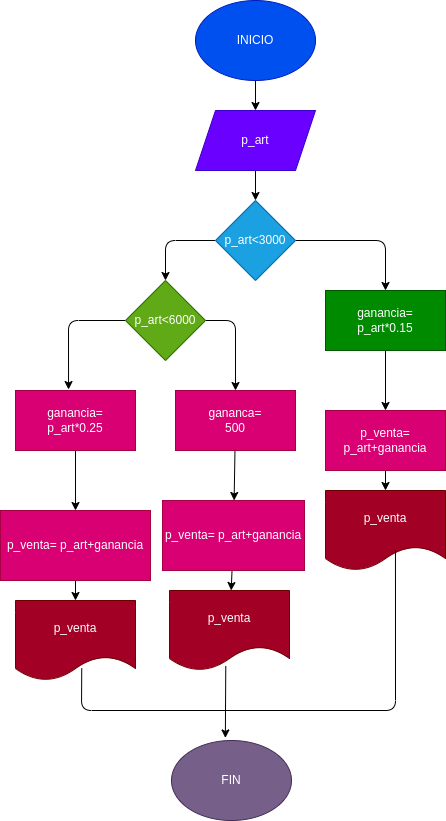

The diagram above was exported from draw.io. Its source (the exported page's mxGraphModel, read from the mxfile embedded in the PNG):
<mxGraphModel dx="913" dy="539" grid="1" gridSize="10" guides="1" tooltips="1" connect="1" arrows="1" fold="1" page="1" pageScale="1" pageWidth="827" pageHeight="1169" math="0" shadow="0">
  <root>
    <mxCell id="0" />
    <mxCell id="1" parent="0" />
    <mxCell id="30" value="" style="edgeStyle=none;html=1;" edge="1" parent="1" source="2" target="3">
      <mxGeometry relative="1" as="geometry" />
    </mxCell>
    <mxCell id="2" value="INICIO" style="ellipse;whiteSpace=wrap;html=1;fillColor=#0050ef;fontColor=#ffffff;strokeColor=#001DBC;" parent="1" vertex="1">
      <mxGeometry x="320" y="10" width="120" height="80" as="geometry" />
    </mxCell>
    <mxCell id="31" value="" style="edgeStyle=none;html=1;" edge="1" parent="1" source="3" target="5">
      <mxGeometry relative="1" as="geometry" />
    </mxCell>
    <mxCell id="3" value="p_art" style="shape=parallelogram;perimeter=parallelogramPerimeter;whiteSpace=wrap;html=1;fixedSize=1;fillColor=#6a00ff;fontColor=#ffffff;strokeColor=#3700CC;" vertex="1" parent="1">
      <mxGeometry x="320" y="120" width="120" height="60" as="geometry" />
    </mxCell>
    <mxCell id="10" style="edgeStyle=none;html=1;entryX=0.5;entryY=0;entryDx=0;entryDy=0;" edge="1" parent="1" source="5" target="6">
      <mxGeometry relative="1" as="geometry">
        <Array as="points">
          <mxPoint x="290" y="250" />
        </Array>
      </mxGeometry>
    </mxCell>
    <mxCell id="11" style="edgeStyle=none;html=1;entryX=0.5;entryY=0;entryDx=0;entryDy=0;" edge="1" parent="1" source="5" target="9">
      <mxGeometry relative="1" as="geometry">
        <Array as="points">
          <mxPoint x="510" y="250" />
        </Array>
      </mxGeometry>
    </mxCell>
    <mxCell id="5" value="p_art&amp;lt;3000" style="rhombus;whiteSpace=wrap;html=1;fillColor=#1ba1e2;fontColor=#ffffff;strokeColor=#006EAF;" vertex="1" parent="1">
      <mxGeometry x="340" y="210" width="80" height="80" as="geometry" />
    </mxCell>
    <mxCell id="12" style="edgeStyle=none;html=1;entryX=0.442;entryY=-0.016;entryDx=0;entryDy=0;entryPerimeter=0;" edge="1" parent="1" source="6" target="7">
      <mxGeometry relative="1" as="geometry">
        <Array as="points">
          <mxPoint x="193" y="330" />
        </Array>
      </mxGeometry>
    </mxCell>
    <mxCell id="13" style="edgeStyle=none;html=1;entryX=0.5;entryY=0;entryDx=0;entryDy=0;" edge="1" parent="1" source="6" target="8">
      <mxGeometry relative="1" as="geometry">
        <Array as="points">
          <mxPoint x="360" y="330" />
        </Array>
      </mxGeometry>
    </mxCell>
    <mxCell id="6" value="p_art&amp;lt;6000" style="rhombus;whiteSpace=wrap;html=1;fillColor=#60a917;fontColor=#ffffff;strokeColor=#2D7600;" vertex="1" parent="1">
      <mxGeometry x="250" y="290" width="80" height="80" as="geometry" />
    </mxCell>
    <mxCell id="22" value="" style="edgeStyle=none;html=1;" edge="1" parent="1" source="7" target="14">
      <mxGeometry relative="1" as="geometry" />
    </mxCell>
    <mxCell id="7" value="ganancia=&lt;br&gt;p_art*0.25" style="rounded=0;whiteSpace=wrap;html=1;fillColor=#d80073;fontColor=#ffffff;strokeColor=#A50040;" vertex="1" parent="1">
      <mxGeometry x="140" y="400" width="120" height="60" as="geometry" />
    </mxCell>
    <mxCell id="21" value="" style="edgeStyle=none;html=1;" edge="1" parent="1" source="8" target="16">
      <mxGeometry relative="1" as="geometry" />
    </mxCell>
    <mxCell id="8" value="gananca=&lt;br&gt;500" style="rounded=0;whiteSpace=wrap;html=1;fillColor=#d80073;fontColor=#ffffff;strokeColor=#A50040;" vertex="1" parent="1">
      <mxGeometry x="300" y="400" width="120" height="60" as="geometry" />
    </mxCell>
    <mxCell id="19" value="" style="edgeStyle=none;html=1;" edge="1" parent="1" source="9" target="18">
      <mxGeometry relative="1" as="geometry" />
    </mxCell>
    <mxCell id="9" value="ganancia=&lt;br&gt;p_art*0.15" style="rounded=0;whiteSpace=wrap;html=1;fillColor=#008a00;fontColor=#ffffff;strokeColor=#005700;" vertex="1" parent="1">
      <mxGeometry x="450" y="300" width="120" height="60" as="geometry" />
    </mxCell>
    <mxCell id="29" value="" style="edgeStyle=none;html=1;" edge="1" parent="1" source="14" target="23">
      <mxGeometry relative="1" as="geometry" />
    </mxCell>
    <mxCell id="14" value="p_venta= p_art+ganancia" style="rounded=0;whiteSpace=wrap;html=1;fillColor=#d80073;fontColor=#ffffff;strokeColor=#A50040;" vertex="1" parent="1">
      <mxGeometry x="125" y="520" width="150" height="70" as="geometry" />
    </mxCell>
    <mxCell id="28" value="" style="edgeStyle=none;html=1;" edge="1" parent="1" source="16" target="24">
      <mxGeometry relative="1" as="geometry" />
    </mxCell>
    <mxCell id="16" value="p_venta= p_art+ganancia" style="rounded=0;whiteSpace=wrap;html=1;fillColor=#d80073;fontColor=#ffffff;strokeColor=#A50040;" vertex="1" parent="1">
      <mxGeometry x="287" y="510" width="142" height="70" as="geometry" />
    </mxCell>
    <mxCell id="27" value="" style="edgeStyle=none;html=1;" edge="1" parent="1" source="18" target="26">
      <mxGeometry relative="1" as="geometry" />
    </mxCell>
    <mxCell id="18" value="p_venta= p_art+ganancia" style="rounded=0;whiteSpace=wrap;html=1;fillColor=#d80073;fontColor=#ffffff;strokeColor=#A50040;" vertex="1" parent="1">
      <mxGeometry x="450" y="420" width="120" height="60" as="geometry" />
    </mxCell>
    <mxCell id="23" value="p_venta" style="shape=document;whiteSpace=wrap;html=1;boundedLbl=1;fillColor=#a20025;fontColor=#ffffff;strokeColor=#6F0000;" vertex="1" parent="1">
      <mxGeometry x="140" y="610" width="120" height="80" as="geometry" />
    </mxCell>
    <mxCell id="24" value="p_venta" style="shape=document;whiteSpace=wrap;html=1;boundedLbl=1;fillColor=#a20025;fontColor=#ffffff;strokeColor=#6F0000;" vertex="1" parent="1">
      <mxGeometry x="294" y="600" width="120" height="80" as="geometry" />
    </mxCell>
    <mxCell id="26" value="p_venta" style="shape=document;whiteSpace=wrap;html=1;boundedLbl=1;fillColor=#a20025;fontColor=#ffffff;strokeColor=#6F0000;" vertex="1" parent="1">
      <mxGeometry x="450" y="500" width="120" height="80" as="geometry" />
    </mxCell>
    <mxCell id="32" value="FIN&lt;br&gt;" style="ellipse;whiteSpace=wrap;html=1;fillColor=#76608a;fontColor=#ffffff;strokeColor=#432D57;" vertex="1" parent="1">
      <mxGeometry x="296" y="750" width="120" height="80" as="geometry" />
    </mxCell>
    <mxCell id="33" value="" style="endArrow=none;html=1;entryX=0.552;entryY=0.848;entryDx=0;entryDy=0;entryPerimeter=0;" edge="1" parent="1" target="23">
      <mxGeometry width="50" height="50" relative="1" as="geometry">
        <mxPoint x="450" y="720" as="sourcePoint" />
        <mxPoint x="620" y="480" as="targetPoint" />
        <Array as="points">
          <mxPoint x="206" y="720" />
        </Array>
      </mxGeometry>
    </mxCell>
    <mxCell id="34" value="" style="endArrow=none;html=1;entryX=0.583;entryY=0.75;entryDx=0;entryDy=0;entryPerimeter=0;" edge="1" parent="1" target="26">
      <mxGeometry width="50" height="50" relative="1" as="geometry">
        <mxPoint x="440" y="720" as="sourcePoint" />
        <mxPoint x="520" y="680" as="targetPoint" />
        <Array as="points">
          <mxPoint x="520" y="720" />
        </Array>
      </mxGeometry>
    </mxCell>
    <mxCell id="35" value="" style="endArrow=none;html=1;entryX=0.469;entryY=0.943;entryDx=0;entryDy=0;entryPerimeter=0;" edge="1" parent="1" target="24">
      <mxGeometry width="50" height="50" relative="1" as="geometry">
        <mxPoint x="350" y="720" as="sourcePoint" />
        <mxPoint x="520" y="680" as="targetPoint" />
      </mxGeometry>
    </mxCell>
    <mxCell id="40" value="" style="endArrow=classic;html=1;entryX=0.449;entryY=-0.032;entryDx=0;entryDy=0;entryPerimeter=0;" edge="1" parent="1" target="32">
      <mxGeometry width="50" height="50" relative="1" as="geometry">
        <mxPoint x="350" y="720" as="sourcePoint" />
        <mxPoint x="520" y="680" as="targetPoint" />
      </mxGeometry>
    </mxCell>
  </root>
</mxGraphModel>